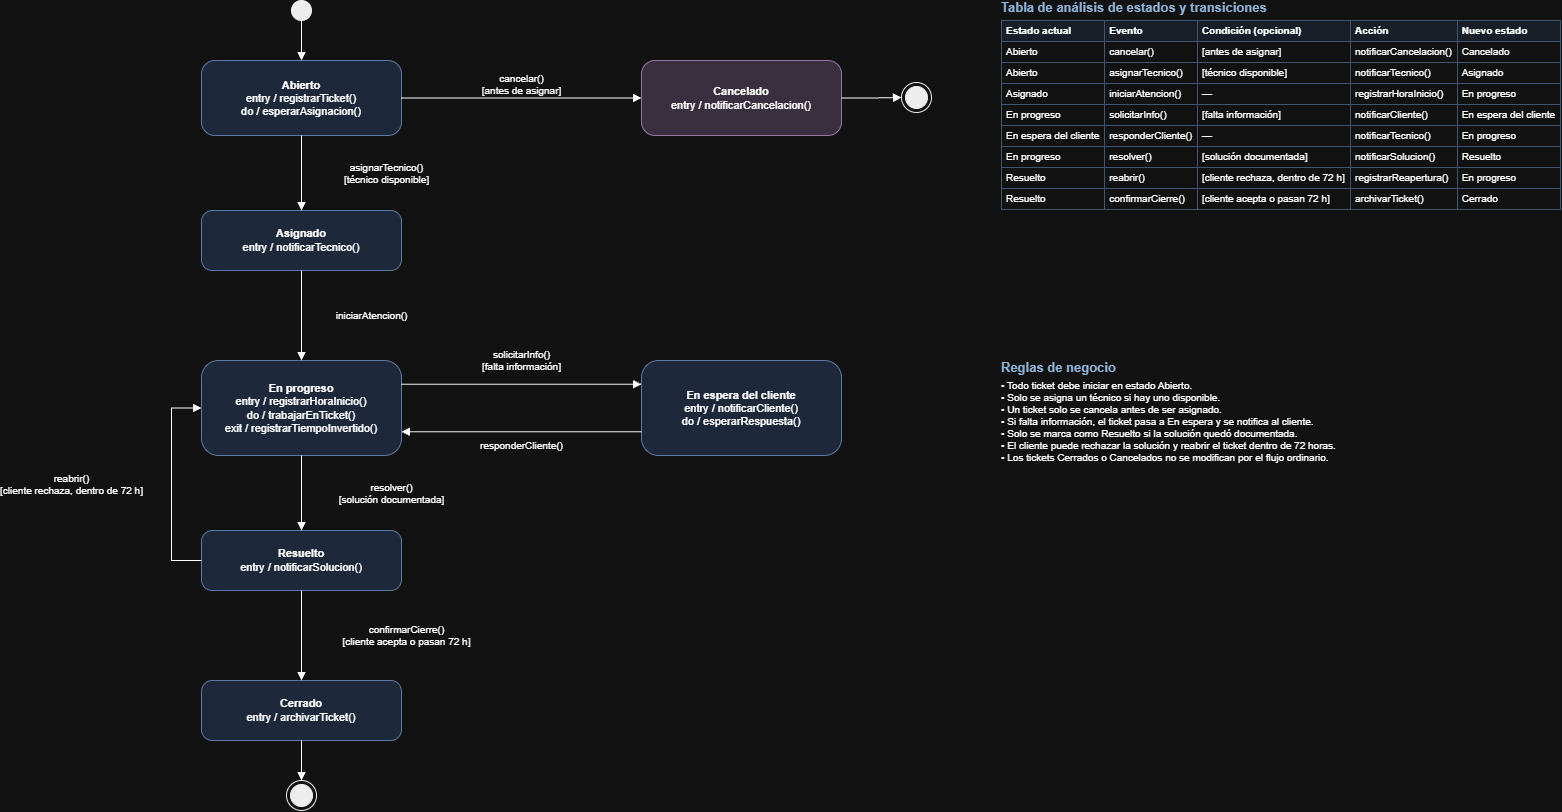

The diagram above was exported from draw.io. Its source (the exported page's mxGraphModel, read from the mxfile embedded in the PNG):
<mxGraphModel dx="1923" dy="852" grid="1" gridSize="10" guides="1" tooltips="1" connect="1" arrows="1" fold="1" page="1" pageScale="1" pageWidth="1654" pageHeight="1169" math="0" shadow="0">
  <root>
    <mxCell id="0" />
    <mxCell id="1" parent="0" />
    <mxCell id="i" parent="1" style="ellipse;html=1;fillColor=#000000;strokeColor=#000000;" value="" vertex="1">
      <mxGeometry height="20" width="20" x="330" y="40" as="geometry" />
    </mxCell>
    <mxCell id="abi" parent="1" style="rounded=1;whiteSpace=wrap;html=1;arcSize=18;fillColor=#DAE8FC;strokeColor=#6C8EBF;fontSize=11;align=center;verticalAlign=middle;" value="&lt;b&gt;Abierto&lt;/b&gt;&lt;br&gt;entry / registrarTicket()&lt;br&gt;do / esperarAsignacion()" vertex="1">
      <mxGeometry height="75" width="200" x="240" y="100" as="geometry" />
    </mxCell>
    <mxCell id="can" parent="1" style="rounded=1;whiteSpace=wrap;html=1;arcSize=18;fillColor=#E1D5E7;strokeColor=#9673A6;fontSize=11;align=center;verticalAlign=middle;" value="&lt;b&gt;Cancelado&lt;/b&gt;&lt;br&gt;entry / notificarCancelacion()" vertex="1">
      <mxGeometry height="75" width="200" x="680" y="100" as="geometry" />
    </mxCell>
    <mxCell id="asi" parent="1" style="rounded=1;whiteSpace=wrap;html=1;arcSize=18;fillColor=#DAE8FC;strokeColor=#6C8EBF;fontSize=11;align=center;verticalAlign=middle;" value="&lt;b&gt;Asignado&lt;/b&gt;&lt;br&gt;entry / notificarTecnico()" vertex="1">
      <mxGeometry height="60" width="200" x="240" y="250" as="geometry" />
    </mxCell>
    <mxCell id="pro" parent="1" style="rounded=1;whiteSpace=wrap;html=1;arcSize=18;fillColor=#DAE8FC;strokeColor=#6C8EBF;fontSize=11;align=center;verticalAlign=middle;" value="&lt;b&gt;En progreso&lt;/b&gt;&lt;br&gt;entry / registrarHoraInicio()&lt;br&gt;do / trabajarEnTicket()&lt;br&gt;exit / registrarTiempoInvertido()" vertex="1">
      <mxGeometry height="95" width="200" x="240" y="400" as="geometry" />
    </mxCell>
    <mxCell id="esp" parent="1" style="rounded=1;whiteSpace=wrap;html=1;arcSize=18;fillColor=#DAE8FC;strokeColor=#6C8EBF;fontSize=11;align=center;verticalAlign=middle;" value="&lt;b&gt;En espera del cliente&lt;/b&gt;&lt;br&gt;entry / notificarCliente()&lt;br&gt;do / esperarRespuesta()" vertex="1">
      <mxGeometry height="95" width="200" x="680" y="400" as="geometry" />
    </mxCell>
    <mxCell id="res" parent="1" style="rounded=1;whiteSpace=wrap;html=1;arcSize=18;fillColor=#DAE8FC;strokeColor=#6C8EBF;fontSize=11;align=center;verticalAlign=middle;" value="&lt;b&gt;Resuelto&lt;/b&gt;&lt;br&gt;entry / notificarSolucion()" vertex="1">
      <mxGeometry height="60" width="200" x="240" y="570" as="geometry" />
    </mxCell>
    <mxCell id="cer" parent="1" style="rounded=1;whiteSpace=wrap;html=1;arcSize=18;fillColor=#DAE8FC;strokeColor=#6C8EBF;fontSize=11;align=center;verticalAlign=middle;" value="&lt;b&gt;Cerrado&lt;/b&gt;&lt;br&gt;entry / archivarTicket()" vertex="1">
      <mxGeometry height="60" width="200" x="240" y="720" as="geometry" />
    </mxCell>
    <mxCell id="f1" parent="1" style="ellipse;html=1;shape=endState;fillColor=#000000;strokeColor=#000000;" value="" vertex="1">
      <mxGeometry height="30" width="30" x="940" y="122" as="geometry" />
    </mxCell>
    <mxCell id="f2" parent="1" style="ellipse;html=1;shape=endState;fillColor=#000000;strokeColor=#000000;" value="" vertex="1">
      <mxGeometry height="30" width="30" x="325" y="820" as="geometry" />
    </mxCell>
    <mxCell id="e0" edge="1" parent="1" source="i" style="edgeStyle=orthogonalEdgeStyle;rounded=0;html=1;endArrow=block;endFill=1;fontSize=10;labelBackgroundColor=#FFFFFF;" target="abi" value="">
      <mxGeometry relative="1" as="geometry">
        <mxPoint as="offset" />
      </mxGeometry>
    </mxCell>
    <mxCell id="e1" edge="1" parent="1" source="abi" style="edgeStyle=orthogonalEdgeStyle;rounded=0;html=1;endArrow=block;endFill=1;fontSize=10;labelBackgroundColor=#FFFFFF;exitX=1;exitY=0.5;exitDx=0;exitDy=0;entryX=0;entryY=0.5;entryDx=0;entryDy=0;" target="can" value="cancelar()&lt;br&gt;[antes de asignar]">
      <mxGeometry relative="1" as="geometry">
        <mxPoint y="-14" as="offset" />
      </mxGeometry>
    </mxCell>
    <mxCell id="e2" edge="1" parent="1" source="abi" style="edgeStyle=orthogonalEdgeStyle;rounded=0;html=1;endArrow=block;endFill=1;fontSize=10;labelBackgroundColor=#FFFFFF;exitX=0.5;exitY=1;exitDx=0;exitDy=0;entryX=0.5;entryY=0;entryDx=0;entryDy=0;" target="asi" value="asignarTecnico()&lt;br&gt;[técnico disponible]">
      <mxGeometry relative="1" as="geometry">
        <mxPoint x="85" as="offset" />
      </mxGeometry>
    </mxCell>
    <mxCell id="e3" edge="1" parent="1" source="asi" style="edgeStyle=orthogonalEdgeStyle;rounded=0;html=1;endArrow=block;endFill=1;fontSize=10;labelBackgroundColor=#FFFFFF;exitX=0.5;exitY=1;exitDx=0;exitDy=0;entryX=0.5;entryY=0;entryDx=0;entryDy=0;" target="pro" value="iniciarAtencion()">
      <mxGeometry relative="1" as="geometry">
        <mxPoint x="70" as="offset" />
      </mxGeometry>
    </mxCell>
    <mxCell id="e4" edge="1" parent="1" source="pro" style="edgeStyle=orthogonalEdgeStyle;rounded=0;html=1;endArrow=block;endFill=1;fontSize=10;labelBackgroundColor=#FFFFFF;exitX=1;exitY=0.25;exitDx=0;exitDy=0;entryX=0;entryY=0.25;entryDx=0;entryDy=0;" target="esp" value="solicitarInfo()&lt;br&gt;[falta información]">
      <mxGeometry relative="1" as="geometry">
        <mxPoint y="-24" as="offset" />
      </mxGeometry>
    </mxCell>
    <mxCell id="e5" edge="1" parent="1" source="esp" style="edgeStyle=orthogonalEdgeStyle;rounded=0;html=1;endArrow=block;endFill=1;fontSize=10;labelBackgroundColor=#FFFFFF;exitX=0;exitY=0.75;exitDx=0;exitDy=0;entryX=1;entryY=0.75;entryDx=0;entryDy=0;" target="pro" value="responderCliente()">
      <mxGeometry relative="1" as="geometry">
        <mxPoint y="14" as="offset" />
      </mxGeometry>
    </mxCell>
    <mxCell id="e6" edge="1" parent="1" source="pro" style="edgeStyle=orthogonalEdgeStyle;rounded=0;html=1;endArrow=block;endFill=1;fontSize=10;labelBackgroundColor=#FFFFFF;exitX=0.5;exitY=1;exitDx=0;exitDy=0;entryX=0.5;entryY=0;entryDx=0;entryDy=0;" target="res" value="resolver()&lt;br&gt;[solución documentada]">
      <mxGeometry relative="1" as="geometry">
        <mxPoint x="90" as="offset" />
      </mxGeometry>
    </mxCell>
    <mxCell id="e7" edge="1" parent="1" source="res" style="edgeStyle=orthogonalEdgeStyle;rounded=0;html=1;endArrow=block;endFill=1;fontSize=10;labelBackgroundColor=#FFFFFF;exitX=0.5;exitY=1;exitDx=0;exitDy=0;entryX=0.5;entryY=0;entryDx=0;entryDy=0;" target="cer" value="confirmarCierre()&lt;br&gt;[cliente acepta o pasan 72 h]">
      <mxGeometry relative="1" as="geometry">
        <mxPoint x="105" as="offset" />
      </mxGeometry>
    </mxCell>
    <mxCell id="e8" edge="1" parent="1" source="res" style="edgeStyle=orthogonalEdgeStyle;rounded=0;html=1;endArrow=block;endFill=1;fontSize=10;labelBackgroundColor=#FFFFFF;exitX=0;exitY=0.5;exitDx=0;exitDy=0;entryX=0;entryY=0.5;entryDx=0;entryDy=0;" target="pro" value="reabrir()&lt;br&gt;[cliente rechaza, dentro de 72 h]">
      <mxGeometry relative="1" as="geometry">
        <mxPoint x="-100" as="offset" />
        <Array as="points">
          <mxPoint x="210" y="600" />
          <mxPoint x="210" y="447" />
        </Array>
      </mxGeometry>
    </mxCell>
    <mxCell id="e9" edge="1" parent="1" source="can" style="edgeStyle=orthogonalEdgeStyle;rounded=0;html=1;endArrow=block;endFill=1;fontSize=10;labelBackgroundColor=#FFFFFF;exitX=1;exitY=0.5;exitDx=0;exitDy=0;entryX=0;entryY=0.5;entryDx=0;entryDy=0;" target="f1" value="">
      <mxGeometry relative="1" as="geometry">
        <mxPoint as="offset" />
      </mxGeometry>
    </mxCell>
    <mxCell id="e10" edge="1" parent="1" source="cer" style="edgeStyle=orthogonalEdgeStyle;rounded=0;html=1;endArrow=block;endFill=1;fontSize=10;labelBackgroundColor=#FFFFFF;exitX=0.5;exitY=1;exitDx=0;exitDy=0;entryX=0.5;entryY=0;entryDx=0;entryDy=0;" target="f2" value="">
      <mxGeometry relative="1" as="geometry">
        <mxPoint as="offset" />
      </mxGeometry>
    </mxCell>
    <mxCell id="t" parent="1" style="text;html=1;whiteSpace=wrap;align=left;verticalAlign=top;overflow=fill;" value="&lt;div style='font-size:13px;font-weight:bold;color:#1F4E79;margin-bottom:4px'&gt;Tabla de análisis de estados y transiciones&lt;/div&gt;&lt;table border='1' cellpadding='4' style='border-collapse:collapse;font-size:10px;width:100%;border-color:#9DB7D5'&gt;&lt;tr style='background:#EAF1FB;font-weight:bold'&gt;&lt;td&gt;Estado actual&lt;/td&gt;&lt;td&gt;Evento&lt;/td&gt;&lt;td&gt;Condición (opcional)&lt;/td&gt;&lt;td&gt;Acción&lt;/td&gt;&lt;td&gt;Nuevo estado&lt;/td&gt;&lt;/tr&gt;&lt;tr&gt;&lt;td&gt;Abierto&lt;/td&gt;&lt;td&gt;cancelar()&lt;/td&gt;&lt;td&gt;[antes de asignar]&lt;/td&gt;&lt;td&gt;notificarCancelacion()&lt;/td&gt;&lt;td&gt;Cancelado&lt;/td&gt;&lt;/tr&gt;&lt;tr&gt;&lt;td&gt;Abierto&lt;/td&gt;&lt;td&gt;asignarTecnico()&lt;/td&gt;&lt;td&gt;[técnico disponible]&lt;/td&gt;&lt;td&gt;notificarTecnico()&lt;/td&gt;&lt;td&gt;Asignado&lt;/td&gt;&lt;/tr&gt;&lt;tr&gt;&lt;td&gt;Asignado&lt;/td&gt;&lt;td&gt;iniciarAtencion()&lt;/td&gt;&lt;td&gt;—&lt;/td&gt;&lt;td&gt;registrarHoraInicio()&lt;/td&gt;&lt;td&gt;En progreso&lt;/td&gt;&lt;/tr&gt;&lt;tr&gt;&lt;td&gt;En progreso&lt;/td&gt;&lt;td&gt;solicitarInfo()&lt;/td&gt;&lt;td&gt;[falta información]&lt;/td&gt;&lt;td&gt;notificarCliente()&lt;/td&gt;&lt;td&gt;En espera del cliente&lt;/td&gt;&lt;/tr&gt;&lt;tr&gt;&lt;td&gt;En espera del cliente&lt;/td&gt;&lt;td&gt;responderCliente()&lt;/td&gt;&lt;td&gt;—&lt;/td&gt;&lt;td&gt;notificarTecnico()&lt;/td&gt;&lt;td&gt;En progreso&lt;/td&gt;&lt;/tr&gt;&lt;tr&gt;&lt;td&gt;En progreso&lt;/td&gt;&lt;td&gt;resolver()&lt;/td&gt;&lt;td&gt;[solución documentada]&lt;/td&gt;&lt;td&gt;notificarSolucion()&lt;/td&gt;&lt;td&gt;Resuelto&lt;/td&gt;&lt;/tr&gt;&lt;tr&gt;&lt;td&gt;Resuelto&lt;/td&gt;&lt;td&gt;reabrir()&lt;/td&gt;&lt;td&gt;[cliente rechaza, dentro de 72 h]&lt;/td&gt;&lt;td&gt;registrarReapertura()&lt;/td&gt;&lt;td&gt;En progreso&lt;/td&gt;&lt;/tr&gt;&lt;tr&gt;&lt;td&gt;Resuelto&lt;/td&gt;&lt;td&gt;confirmarCierre()&lt;/td&gt;&lt;td&gt;[cliente acepta o pasan 72 h]&lt;/td&gt;&lt;td&gt;archivarTicket()&lt;/td&gt;&lt;td&gt;Cerrado&lt;/td&gt;&lt;/tr&gt;&lt;/table&gt;" vertex="1">
      <mxGeometry height="344" width="560" x="1040" y="40" as="geometry" />
    </mxCell>
    <mxCell id="r" parent="1" style="text;html=1;whiteSpace=wrap;align=left;verticalAlign=top;overflow=fill;" value="&lt;div style='font-size:13px;font-weight:bold;color:#1F4E79;margin-bottom:4px'&gt;Reglas de negocio&lt;/div&gt;&lt;div style='font-size:10px'&gt;• Todo ticket debe iniciar en estado Abierto.&lt;br&gt;• Solo se asigna un técnico si hay uno disponible.&lt;br&gt;• Un ticket solo se cancela antes de ser asignado.&lt;br&gt;• Si falta información, el ticket pasa a En espera y se notifica al cliente.&lt;br&gt;• Solo se marca como Resuelto si la solución quedó documentada.&lt;br&gt;• El cliente puede rechazar la solución y reabrir el ticket dentro de 72 horas.&lt;br&gt;• Los tickets Cerrados o Cancelados no se modifican por el flujo ordinario.&lt;br&gt;&lt;/div&gt;" vertex="1">
      <mxGeometry height="240" width="560" x="1040" y="400" as="geometry" />
    </mxCell>
  </root>
</mxGraphModel>